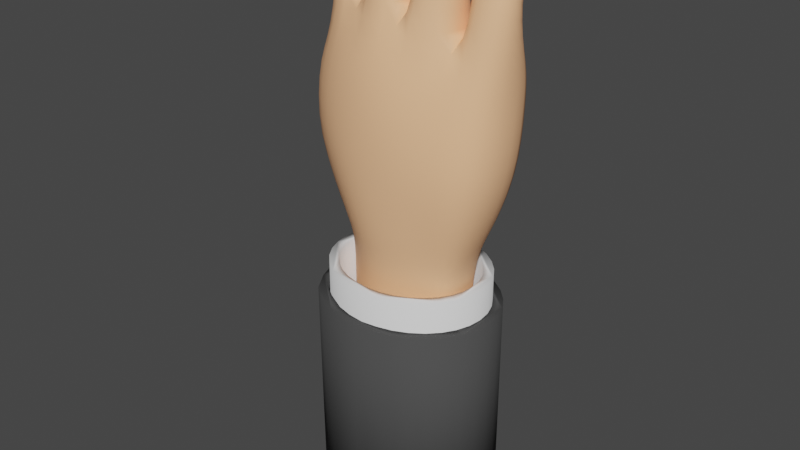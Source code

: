 # Source: hand_c_.blend  (saved by Blender 3.2.14; exported with 4.5.12 LTS)
import bpy
from mathutils import Matrix  # noqa: F401  (used for matrix-valued properties, if any)

bpy.ops.wm.read_factory_settings(use_empty=True)
scene = bpy.context.scene
scene.name = 'Scene'

# ---- collections
col_collection = bpy.data.collections.new('Collection'); scene.collection.children.link(col_collection)

# ---- materials (node trees are filled in below, after node groups)
mat_x = bpy.data.materials.new('매테리얼')
mat_x.use_transparent_shadow = False
mat_001 = bpy.data.materials.new('매테리얼.001')
mat_001.use_transparent_shadow = False

# ---- material node trees
mat_x.use_nodes = True; mat_x.node_tree.nodes.clear()
_N = mat_x.node_tree.nodes; _L = mat_x.node_tree.links
n0 = _N.new('ShaderNodeBsdfPrincipled'); n0.name = 'Principled BSDF'; n0.location = (10, 300)
n0.distribution = 'GGX'
n0.subsurface_method = 'RANDOM_WALK_SKIN'
n0.inputs[0].default_value = (1.0, 0.5316, 0.2878, 1.0)
n0.inputs[3].default_value = 1.45
n0.inputs[13].default_value = 0.1142
n0.inputs[27].default_value = (0.0, 0.0, 0.0, 1.0)
n0.inputs[28].default_value = 1.0
n1 = _N.new('ShaderNodeOutputMaterial'); n1.name = 'Material Output'; n1.location = (300, 300)
_L.new(n0.outputs[0], n1.inputs[0])
n1.is_active_output = True
mat_001.use_nodes = True; mat_001.node_tree.nodes.clear()
_N = mat_001.node_tree.nodes; _L = mat_001.node_tree.links
n0 = _N.new('ShaderNodeBsdfPrincipled'); n0.name = 'Principled BSDF'; n0.location = (10, 300)
n0.distribution = 'GGX'
n0.subsurface_method = 'RANDOM_WALK_SKIN'
n0.inputs[0].default_value = (0.06681, 0.06681, 0.06681, 1.0)
n0.inputs[2].default_value = 0.8543
n0.inputs[3].default_value = 1.45
n0.inputs[13].default_value = 0.08268
n0.inputs[27].default_value = (0.0, 0.0, 0.0, 1.0)
n0.inputs[28].default_value = 1.0
n1 = _N.new('ShaderNodeOutputMaterial'); n1.name = 'Material Output'; n1.location = (300, 300)
_L.new(n0.outputs[0], n1.inputs[0])
n1.is_active_output = True

# ---- world
world_world = bpy.data.worlds.new('World'); scene.world = world_world
world_world.use_nodes = True; world_world.node_tree.nodes.clear()
_N = world_world.node_tree.nodes; _L = world_world.node_tree.links
n0 = _N.new('ShaderNodeOutputWorld'); n0.name = 'World Output'; n0.location = (300, 300)
n1 = _N.new('ShaderNodeBackground'); n1.name = 'Background'; n1.location = (10, 300)
n1.inputs[0].default_value = (0.05088, 0.05088, 0.05088, 1.0)
_L.new(n1.outputs[0], n0.inputs[0])
n0.is_active_output = True
world_world.color = (0.05088, 0.05088, 0.05088)
world_world.use_sun_shadow = False
world_world.sun_shadow_jitter_overblur = 0.0

# ---- meshes
me_x = bpy.data.meshes.new('큐브')
me_x.from_pydata([(-0.9624, -0.3405, 0.5101), (-0.7302, 0.3872, 0.2741), (1.205, -0.4357, 0.2134), (1.131, 0.363, 0.2051), (-0.3683, 0.2754, 0.4798), (0.1605, 0.1518, 0.3876), (0.6438, 0.223, 0.2298), (0.7136, -0.5262, 0.2778), (0.1855, -0.6877, 0.4891), (-0.3368, -0.6185, 0.5244), (-1.084, -0.3851, 0.08228), (-0.6396, 0.3872, -0.01716), (1.14, 0.3687, -0.1085), (1.19, -0.4985, -0.1079), (0.6973, -0.6575, -0.09261), (0.1699, -0.8559, 0.03132), (-0.4169, -0.7575, 0.06475), (-0.3658, 0.3342, -0.1204), (0.1613, 0.007036, -0.1977), (0.6493, 0.2416, -0.157), (-0.4127, 0.3997, 2.167), (-0.7777, 0.4508, 2.214), (-0.7777, 0.3101, 2.398), (-0.4127, 0.2922, 2.375), (1.034, 0.4085, 1.689), (0.7559, 0.2716, 1.606), (0.7667, 0.1553, 1.856), (1.051, 0.2269, 1.902), (0.5701, 0.4357, 2.123), (0.283, 0.3632, 2.061), (0.283, 0.2324, 2.309), (0.5701, 0.257, 2.34), (0.08502, 0.5418, 2.38), (-0.2493, 0.5418, 2.38), (-0.2493, 0.3708, 2.579), (0.08502, 0.3708, 2.579), (-1.368, 0.622, -0.1061), (-0.851, 0.9049, -0.3338), (-0.6452, 0.6894, 0.8654), (-0.8058, 1.055, 0.7622), (-0.9847, 1.008, 0.9682), (-0.8196, 0.6965, 1.041), (0.7127, 0.1906, 1.221), (1.121, 0.2478, 1.18), (0.746, -0.03905, 1.491), (1.137, -0.0106, 1.454), (0.2308, 0.2668, 1.669), (0.637, 0.3055, 1.637), (0.2201, -0.06949, 1.903), (0.6361, -0.06395, 1.959), (-0.3141, 0.3863, 1.833), (0.1485, 0.3899, 1.833), (-0.3294, -0.1053, 2.018), (0.1635, -0.09469, 2.041), (-0.78, 0.4442, 1.687), (-0.3793, 0.2941, 1.727), (-0.8356, -0.08934, 1.885), (-0.3585, -0.08367, 1.91), (-0.9686, 0.8872, 0.3463), (-0.6851, 0.3737, 0.4671), (-1.334, 0.7056, 0.4544), (-1.226, 0.2828, 0.581), (1.171, -0.0116, 0.8096), (0.6728, -0.02692, 0.8548), (0.7008, -0.318, 1.106), (1.199, -0.3105, 1.028), (0.1461, 0.007125, 1.361), (-0.293, -3.657e-05, 1.359), (-0.2974, -0.373, 1.48), (0.1531, -0.3934, 1.494), (-0.3246, 0.08967, 1.181), (-0.8524, 0.07896, 1.124), (-0.8398, -0.3732, 1.296), (-0.3528, -0.3764, 1.322), (0.6259, -0.07005, 1.081), (0.2207, -0.04804, 1.125), (0.166, -0.4509, 1.3), (0.673, -0.4327, 1.251), (-0.3387, 0.5413, -0.7231), (1.182, 0.2632, -0.8157), (1.197, -0.6409, -0.8119), (0.6413, -0.7973, -0.7871), (0.1805, -0.8611, -0.7353), (-0.4255, -0.8475, -0.6799), (-0.2085, 0.3131, -0.789), (0.1286, 0.2228, -0.7301), (0.5681, 0.2852, -0.7887), (-1.049, -0.5038, -0.6799), (-1.29, 0.3024, -0.723), (-0.8034, 0.7149, -0.8937), (-0.9001, 0.8812, 0.02944), (-0.7057, 0.3727, 0.1333), (-0.07903, 0.3777, -1.437), (0.04506, 0.3766, -1.438), (0.9047, 0.08715, -1.464), (0.9257, -0.4909, -1.555), (0.6404, -0.6495, -1.554), (0.62, 0.2267, -1.452), (0.3193, 0.3504, -1.441), (-0.7498, -0.2086, -1.552), (-0.2167, -0.8165, -1.555), (0.3367, -0.7794, -1.555), (-0.7892, -0.1983, -1.591), (-0.2679, 0.362, -1.437), (-1.347, 0.6716, 0.2462), (-1.211, -0.04171, 0.1548), (0.5196, -0.5689, -3.378), (0.7635, -0.4747, -3.378), (0.2675, -0.6496, -3.378), (-0.1711, -0.6923, -3.378), (0.07348, 0.1338, -3.378), (0.2518, 0.129, -3.379), (-0.1812, 0.09823, -3.378), (-0.01798, 0.1371, -3.378), (0.5304, 0.05421, -3.378), (0.7636, -0.03659, -3.378), (-0.6089, -0.3787, -3.378), (-0.628, -0.1683, -3.378), (0.277, 0.1451, -1.736), (-0.6314, -0.1572, -1.872), (0.5444, -0.6066, -1.837), (0.7883, -0.5077, -1.837), (0.2924, -0.6872, -1.837), (-0.1518, -0.7086, -1.836), (-0.6008, -0.3119, -1.827), (0.05464, 0.1566, -1.737), (-0.1858, 0.1577, -1.74), (-0.03199, 0.1583, -1.736), (0.5317, 0.06623, -1.75), (0.7672, -0.0213, -1.762)], [], [(10, 0, 1, 11), (19, 6, 3, 12), (12, 3, 2, 13), (16, 9, 0, 10), (13, 2, 7, 14), (14, 7, 8, 15), (15, 8, 9, 16), (11, 1, 4, 17), (17, 4, 5, 18), (18, 5, 6, 19), (85, 18, 19, 86), (84, 17, 18, 85), (78, 11, 17, 84), (82, 15, 16, 83), (81, 14, 15, 82), (80, 13, 14, 81), (83, 16, 10, 87), (79, 12, 13, 80), (86, 19, 12, 79), (78, 89, 37, 11), (88, 36, 37, 89), (20, 21, 22, 23), (54, 21, 20, 55), (56, 22, 21, 54), (57, 23, 22, 56), (55, 20, 23, 57), (24, 25, 26, 27), (42, 25, 24, 43), (44, 26, 25, 42), (45, 27, 26, 44), (43, 24, 27, 45), (28, 29, 30, 31), (46, 29, 28, 47), (48, 30, 29, 46), (49, 31, 30, 48), (47, 28, 31, 49), (32, 33, 34, 35), (50, 33, 32, 51), (52, 34, 33, 50), (53, 35, 34, 52), (51, 32, 35, 53), (38, 39, 40, 41), (58, 39, 38, 59), (60, 40, 39, 58), (61, 41, 40, 60), (59, 38, 41, 61), (62, 43, 45, 65), (65, 45, 44, 64), (64, 44, 42, 63), (63, 42, 43, 62), (74, 47, 49, 77), (77, 49, 48, 76), (76, 48, 46, 75), (75, 46, 47, 74), (66, 51, 53, 69), (69, 53, 52, 68), (68, 52, 50, 67), (67, 50, 51, 66), (70, 55, 57, 73), (73, 57, 56, 72), (72, 56, 54, 71), (71, 54, 55, 70), (91, 59, 61, 105), (105, 61, 60, 104), (104, 60, 58, 90), (90, 58, 59, 91), (6, 63, 62, 3), (7, 64, 63, 6), (2, 65, 64, 7), (3, 62, 65, 2), (4, 67, 66, 5), (9, 68, 67, 4), (8, 69, 68, 9), (5, 66, 69, 8), (1, 71, 70, 4), (0, 72, 71, 1), (9, 73, 72, 0), (4, 70, 73, 9), (5, 75, 74, 6), (8, 76, 75, 5), (7, 77, 76, 8), (6, 74, 77, 7), (10, 36, 88, 87), (87, 88, 102, 99), (102, 88, 89, 103), (92, 103, 89, 78), (97, 86, 79, 94), (94, 79, 80, 95), (100, 83, 87, 99), (95, 80, 81, 96), (96, 81, 82, 101), (101, 82, 83, 100), (92, 78, 84, 93), (93, 84, 85, 98), (98, 85, 86, 97), (124, 119, 117, 116), (121, 120, 106, 107), (119, 126, 112, 117), (120, 122, 108, 106), (129, 121, 107, 115), (122, 123, 109, 108), (123, 124, 116, 109), (127, 125, 110, 113), (125, 118, 111, 110), (118, 128, 114, 111), (126, 127, 113, 112), (128, 129, 115, 114), (97, 94, 129, 128), (103, 92, 127, 126), (98, 97, 128, 118), (93, 98, 118, 125), (92, 93, 125, 127), (100, 99, 124, 123), (101, 100, 123, 122), (94, 95, 121, 129), (96, 101, 122, 120), (102, 103, 126, 119), (95, 96, 120, 121), (99, 102, 119, 124), (37, 90, 91, 11), (36, 104, 90, 37), (10, 105, 104, 36), (11, 91, 105, 10)])
me_x.polygons.foreach_set('use_smooth', [True] * 123)
_uv = me_x.uv_layers.new(name='UV 맵')
_uv.uv.foreach_set('vector', [0.5567, 0.0, 0.625, 0.0, 0.625, 0.25, 0.5567, 0.25, 0.5567, 0.4375, 0.625, 0.4375, 0.625, 0.5, 0.5567, 0.5, 0.5567, 0.5, 0.625, 0.5, 0.625, 0.75, 0.5567, 0.75, 0.5567, 0.9375, 0.625, 0.9375, 0.625, 1.0, 0.5567, 1.0, 0.5567, 0.75, 0.625, 0.75, 0.625, 0.8125, 0.5567, 0.8125, 0.5567, 0.8125, 0.625, 0.8125, 0.625, 0.875, 0.5567, 0.875, 0.5567, 0.875, 0.625, 0.875, 0.625, 0.9375, 0.5567, 0.9375, 0.5567, 0.25, 0.625, 0.25, 0.625, 0.3125, 0.5567, 0.3125, 0.5567, 0.3125, 0.625, 0.3125, 0.625, 0.375, 0.5567, 0.375, 0.5567, 0.375, 0.625, 0.375, 0.625, 0.4375, 0.5567, 0.4375, 0.4665, 0.375, 0.5567, 0.375, 0.5567, 0.4375, 0.4665, 0.4375, 0.4665, 0.3125, 0.5567, 0.3125, 0.5567, 0.375, 0.4665, 0.375, 0.4665, 0.25, 0.5567, 0.25, 0.5567, 0.3125, 0.4665, 0.3125, 0.4665, 0.875, 0.5567, 0.875, 0.5567, 0.9375, 0.4665, 0.9375, 0.4665, 0.8125, 0.5567, 0.8125, 0.5567, 0.875, 0.4665, 0.875, 0.4665, 0.75, 0.5567, 0.75, 0.5567, 0.8125, 0.4665, 0.8125, 0.4665, 0.9375, 0.5567, 0.9375, 0.5567, 1.0, 0.4665, 1.0, 0.4665, 0.5, 0.5567, 0.5, 0.5567, 0.75, 0.4665, 0.75, 0.4665, 0.4375, 0.5567, 0.4375, 0.5567, 0.5, 0.4665, 0.5, 0.4665, 0.25, 0.4665, 0.25, 0.5567, 0.25, 0.5567, 0.25, 0.4665, 0.0, 0.5567, 0.0, 0.5567, 0.25, 0.4665, 0.25, 0.8125, 0.5, 0.875, 0.5, 0.875, 0.75, 0.8125, 0.75, 0.875, 0.5, 0.875, 0.5, 0.8125, 0.5, 0.8125, 0.5, 0.875, 0.75, 0.875, 0.75, 0.875, 0.5, 0.875, 0.5, 0.8125, 0.75, 0.8125, 0.75, 0.875, 0.75, 0.875, 0.75, 0.8125, 0.5, 0.8125, 0.5, 0.8125, 0.75, 0.8125, 0.75, 0.625, 0.5, 0.6875, 0.5, 0.6875, 0.75, 0.625, 0.75, 0.6875, 0.5, 0.6875, 0.5, 0.625, 0.5, 0.625, 0.5, 0.6875, 0.75, 0.6875, 0.75, 0.6875, 0.5, 0.6875, 0.5, 0.625, 0.75, 0.625, 0.75, 0.6875, 0.75, 0.6875, 0.75, 0.625, 0.5, 0.625, 0.5, 0.625, 0.75, 0.625, 0.75, 0.6875, 0.5, 0.75, 0.5, 0.75, 0.75, 0.6875, 0.75, 0.75, 0.5, 0.75, 0.5, 0.6875, 0.5, 0.6875, 0.5, 0.75, 0.75, 0.75, 0.75, 0.75, 0.5, 0.75, 0.5, 0.6875, 0.75, 0.6875, 0.75, 0.75, 0.75, 0.75, 0.75, 0.6875, 0.5, 0.6875, 0.5, 0.6875, 0.75, 0.6875, 0.75, 0.75, 0.5, 0.8125, 0.5, 0.8125, 0.75, 0.75, 0.75, 0.8125, 0.5, 0.8125, 0.5, 0.75, 0.5, 0.75, 0.5, 0.8125, 0.75, 0.8125, 0.75, 0.8125, 0.5, 0.8125, 0.5, 0.75, 0.75, 0.75, 0.75, 0.8125, 0.75, 0.8125, 0.75, 0.75, 0.5, 0.75, 0.5, 0.75, 0.75, 0.75, 0.75, 0.5567, 0.25, 0.5567, 0.25, 0.5567, 0.0, 0.5567, 0.0, 0.5567, 0.25, 0.5567, 0.25, 0.5567, 0.25, 0.5567, 0.25, 0.5567, 0.0, 0.5567, 0.0, 0.5567, 0.25, 0.5567, 0.25, 0.5567, 0.0, 0.5567, 0.0, 0.5567, 0.0, 0.5567, 0.0, 0.5567, 0.25, 0.5567, 0.25, 0.5567, 0.0, 0.5567, 0.0, 0.625, 0.5, 0.625, 0.5, 0.625, 0.75, 0.625, 0.75, 0.625, 0.75, 0.625, 0.75, 0.6875, 0.75, 0.6875, 0.75, 0.6875, 0.75, 0.6875, 0.75, 0.6875, 0.5, 0.6875, 0.5, 0.6875, 0.5, 0.6875, 0.5, 0.625, 0.5, 0.625, 0.5, 0.6875, 0.5, 0.6875, 0.5, 0.6875, 0.75, 0.6875, 0.75, 0.6875, 0.75, 0.6875, 0.75, 0.75, 0.75, 0.75, 0.75, 0.75, 0.75, 0.75, 0.75, 0.75, 0.5, 0.75, 0.5, 0.75, 0.5, 0.75, 0.5, 0.6875, 0.5, 0.6875, 0.5, 0.75, 0.5, 0.75, 0.5, 0.75, 0.75, 0.75, 0.75, 0.75, 0.75, 0.75, 0.75, 0.8125, 0.75, 0.8125, 0.75, 0.8125, 0.75, 0.8125, 0.75, 0.8125, 0.5, 0.8125, 0.5, 0.8125, 0.5, 0.8125, 0.5, 0.75, 0.5, 0.75, 0.5, 0.8125, 0.5, 0.8125, 0.5, 0.8125, 0.75, 0.8125, 0.75, 0.8125, 0.75, 0.8125, 0.75, 0.875, 0.75, 0.875, 0.75, 0.875, 0.75, 0.875, 0.75, 0.875, 0.5, 0.875, 0.5, 0.875, 0.5, 0.875, 0.5, 0.8125, 0.5, 0.8125, 0.5, 0.5567, 0.25, 0.5567, 0.25, 0.5567, 0.0, 0.5567, 0.0, 0.5567, 0.0, 0.5567, 0.0, 0.5567, 0.0, 0.5567, 0.0, 0.5567, 0.0, 0.5567, 0.0, 0.5567, 0.25, 0.5567, 0.25, 0.5567, 0.25, 0.5567, 0.25, 0.5567, 0.25, 0.5567, 0.25, 0.6875, 0.5, 0.6875, 0.5, 0.625, 0.5, 0.625, 0.5, 0.6875, 0.75, 0.6875, 0.75, 0.6875, 0.5, 0.6875, 0.5, 0.625, 0.75, 0.625, 0.75, 0.6875, 0.75, 0.6875, 0.75, 0.625, 0.5, 0.625, 0.5, 0.625, 0.75, 0.625, 0.75, 0.8125, 0.5, 0.8125, 0.5, 0.75, 0.5, 0.75, 0.5, 0.8125, 0.75, 0.8125, 0.75, 0.8125, 0.5, 0.8125, 0.5, 0.75, 0.75, 0.75, 0.75, 0.8125, 0.75, 0.8125, 0.75, 0.75, 0.5, 0.75, 0.5, 0.75, 0.75, 0.75, 0.75, 0.875, 0.5, 0.875, 0.5, 0.8125, 0.5, 0.8125, 0.5, 0.875, 0.75, 0.875, 0.75, 0.875, 0.5, 0.875, 0.5, 0.8125, 0.75, 0.8125, 0.75, 0.875, 0.75, 0.875, 0.75, 0.8125, 0.5, 0.8125, 0.5, 0.8125, 0.75, 0.8125, 0.75, 0.75, 0.5, 0.75, 0.5, 0.6875, 0.5, 0.6875, 0.5, 0.75, 0.75, 0.75, 0.75, 0.75, 0.5, 0.75, 0.5, 0.6875, 0.75, 0.6875, 0.75, 0.75, 0.75, 0.75, 0.75, 0.6875, 0.5, 0.6875, 0.5, 0.6875, 0.75, 0.6875, 0.75, 0.5567, 0.0, 0.5567, 0.0, 0.4665, 0.0, 0.4665, 0.0, 0.4665, 0.0, 0.4665, 0.0, 0.375, 0.0, 0.375, 0.0, 0.375, 0.0, 0.4665, 0.0, 0.4665, 0.25, 0.375, 0.25, 0.375, 0.25, 0.375, 0.25, 0.4665, 0.25, 0.4665, 0.25, 0.375, 0.4375, 0.4665, 0.4375, 0.4665, 0.5, 0.375, 0.5, 0.375, 0.5, 0.4665, 0.5, 0.4665, 0.75, 0.375, 0.75, 0.375, 0.9375, 0.4665, 0.9375, 0.4665, 1.0, 0.375, 1.0, 0.375, 0.75, 0.4665, 0.75, 0.4665, 0.8125, 0.375, 0.8125, 0.375, 0.8125, 0.4665, 0.8125, 0.4665, 0.875, 0.375, 0.875, 0.375, 0.875, 0.4665, 0.875, 0.4665, 0.9375, 0.375, 0.9375, 0.375, 0.25, 0.4665, 0.25, 0.4665, 0.3125, 0.375, 0.3125, 0.375, 0.3125, 0.4665, 0.3125, 0.4665, 0.375, 0.375, 0.375, 0.375, 0.375, 0.4665, 0.375, 0.4665, 0.4375, 0.375, 0.4375, 0.375, 0.0, 0.375, 0.0, 0.375, 0.0, 0.375, 0.0, 0.375, 0.75, 0.375, 0.8125, 0.375, 0.8125, 0.375, 0.75, 0.375, 0.0, 0.375, 0.25, 0.375, 0.25, 0.375, 0.0, 0.375, 0.8125, 0.375, 0.875, 0.375, 0.875, 0.375, 0.8125, 0.375, 0.5, 0.375, 0.75, 0.375, 0.75, 0.375, 0.5, 0.375, 0.875, 0.375, 0.9375, 0.375, 0.9375, 0.375, 0.875, 0.375, 0.9375, 0.375, 1.0, 0.375, 1.0, 0.375, 0.9375, 0.375, 0.25, 0.375, 0.3125, 0.375, 0.3125, 0.375, 0.25, 0.375, 0.3125, 0.375, 0.375, 0.375, 0.375, 0.375, 0.3125, 0.375, 0.375, 0.375, 0.4375, 0.375, 0.4375, 0.375, 0.375, 0.375, 0.25, 0.375, 0.25, 0.375, 0.25, 0.375, 0.25, 0.375, 0.4375, 0.375, 0.5, 0.375, 0.5, 0.375, 0.4375, 0.375, 0.4375, 0.375, 0.5, 0.375, 0.5, 0.375, 0.4375, 0.375, 0.25, 0.375, 0.25, 0.375, 0.25, 0.375, 0.25, 0.375, 0.375, 0.375, 0.4375, 0.375, 0.4375, 0.375, 0.375, 0.375, 0.3125, 0.375, 0.375, 0.375, 0.375, 0.375, 0.3125, 0.375, 0.25, 0.375, 0.3125, 0.375, 0.3125, 0.375, 0.25, 0.375, 0.9375, 0.375, 1.0, 0.375, 1.0, 0.375, 0.9375, 0.375, 0.875, 0.375, 0.9375, 0.375, 0.9375, 0.375, 0.875, 0.375, 0.5, 0.375, 0.75, 0.375, 0.75, 0.375, 0.5, 0.375, 0.8125, 0.375, 0.875, 0.375, 0.875, 0.375, 0.8125, 0.375, 0.0, 0.375, 0.25, 0.375, 0.25, 0.375, 0.0, 0.375, 0.75, 0.375, 0.8125, 0.375, 0.8125, 0.375, 0.75, 0.375, 0.0, 0.375, 0.0, 0.375, 0.0, 0.375, 0.0, 0.5567, 0.25, 0.5567, 0.25, 0.5567, 0.25, 0.5567, 0.25, 0.5567, 0.0, 0.5567, 0.0, 0.5567, 0.25, 0.5567, 0.25, 0.5567, 0.0, 0.5567, 0.0, 0.5567, 0.0, 0.5567, 0.0, 0.5567, 0.25, 0.5567, 0.25, 0.5567, 0.0, 0.5567, 0.0])
me_x.materials.append(mat_x)
me_x.update()
me_x_1 = bpy.data.meshes.new('실린더')
me_x_1.from_pydata([(0.0, 1.0, -1.0), (0.0, 1.0, 1.0), (0.1951, 0.9808, -1.0), (0.1951, 0.9808, 1.0), (0.3827, 0.9239, -1.0), (0.3827, 0.9239, 1.0), (0.5556, 0.8315, -1.0), (0.5556, 0.8315, 1.0), (0.7071, 0.7071, -1.0), (0.7071, 0.7071, 1.0), (0.8315, 0.5556, -1.0), (0.8315, 0.5556, 1.0), (0.9239, 0.3827, -1.0), (0.9239, 0.3827, 1.0), (0.9808, 0.1951, -1.0), (0.9808, 0.1951, 1.0), (1.0, -4.371e-08, -1.0), (1.0, -4.371e-08, 1.0), (0.9808, -0.1951, -1.0), (0.9808, -0.1951, 1.0), (0.9239, -0.3827, -1.0), (0.9239, -0.3827, 1.0), (0.8315, -0.5556, -1.0), (0.8315, -0.5556, 1.0), (0.7071, -0.7071, -1.0), (0.7071, -0.7071, 1.0), (0.5556, -0.8315, -1.0), (0.5556, -0.8315, 1.0), (0.3827, -0.9239, -1.0), (0.3827, -0.9239, 1.0), (0.1951, -0.9808, -1.0), (0.1951, -0.9808, 1.0), (-8.742e-08, -1.0, -1.0), (-8.742e-08, -1.0, 1.0), (-0.1951, -0.9808, -1.0), (-0.1951, -0.9808, 1.0), (-0.3827, -0.9239, -1.0), (-0.3827, -0.9239, 1.0), (-0.5556, -0.8315, -1.0), (-0.5556, -0.8315, 1.0), (-0.7071, -0.7071, -1.0), (-0.7071, -0.7071, 1.0), (-0.8315, -0.5556, -1.0), (-0.8315, -0.5556, 1.0), (-0.9239, -0.3827, -1.0), (-0.9239, -0.3827, 1.0), (-0.9808, -0.1951, -1.0), (-0.9808, -0.1951, 1.0), (-1.0, 1.192e-08, -1.0), (-1.0, 1.192e-08, 1.0), (-0.9808, 0.1951, -1.0), (-0.9808, 0.1951, 1.0), (-0.9239, 0.3827, -1.0), (-0.9239, 0.3827, 1.0), (-0.8315, 0.5556, -1.0), (-0.8315, 0.5556, 1.0), (-0.7071, 0.7071, -1.0), (-0.7071, 0.7071, 1.0), (-0.5556, 0.8315, -1.0), (-0.5556, 0.8315, 1.0), (-0.3827, 0.9239, -1.0), (-0.3827, 0.9239, 1.0), (-0.1951, 0.9808, -1.0), (-0.1951, 0.9808, 1.0), (-0.7307, 0.4882, 1.0), (-0.4882, 0.7307, 1.0), (-0.6214, 0.6214, 1.0), (-0.1714, 0.8619, 1.0), (-0.3363, 0.8119, 1.0), (0.1714, 0.8619, 1.0), (0.0, 0.8788, 1.0), (-0.8788, 1.048e-08, 1.0), (-0.8619, 0.1714, 1.0), (-0.8619, -0.1714, 1.0), (-0.7307, -0.4882, 1.0), (-0.4882, -0.7307, 1.0), (-0.6214, -0.6214, 1.0), (-0.8119, -0.3363, 1.0), (-0.1714, -0.8619, 1.0), (0.1714, -0.8619, 1.0), (-7.682e-08, -0.8788, 1.0), (0.6214, -0.6214, 1.0), (0.4882, -0.7307, 1.0), (0.7307, -0.4882, 1.0), (0.3363, -0.8119, 1.0), (0.4882, 0.7307, 1.0), (0.7307, 0.4882, 1.0), (0.6214, 0.6214, 1.0), (0.8788, -3.841e-08, 1.0), (0.8619, -0.1714, 1.0), (0.8619, 0.1714, 1.0), (0.8119, 0.3363, 1.0), (-0.8119, 0.3363, 1.0), (-0.3363, -0.8119, 1.0), (0.8119, -0.3363, 1.0), (0.3363, 0.8119, 1.0), (0.0, 0.8788, -1.0), (0.3363, 0.8119, -1.0), (0.1714, 0.8619, -1.0), (0.6214, 0.6214, -1.0), (0.7307, 0.4882, -1.0), (0.8119, 0.3363, -1.0), (0.4882, 0.7307, -1.0), (0.3363, -0.8119, -1.0), (0.6214, -0.6214, -1.0), (0.4882, -0.7307, -1.0), (0.8119, -0.3363, -1.0), (0.7307, -0.4882, -1.0), (0.8788, -3.841e-08, -1.0), (0.8619, -0.1714, -1.0), (-0.8119, -0.3363, -1.0), (-0.6214, -0.6214, -1.0), (-0.7307, -0.4882, -1.0), (-0.3363, -0.8119, -1.0), (-0.4882, -0.7307, -1.0), (-7.682e-08, -0.8788, -1.0), (-0.1714, -0.8619, -1.0), (-0.8788, 1.048e-08, -1.0), (-0.8119, 0.3363, -1.0), (-0.8619, 0.1714, -1.0), (-0.6214, 0.6214, -1.0), (-0.3363, 0.8119, -1.0), (-0.4882, 0.7307, -1.0), (-0.7307, 0.4882, -1.0), (0.8619, 0.1714, -1.0), (0.1714, -0.8619, -1.0), (-0.8619, -0.1714, -1.0), (-0.1714, 0.8619, -1.0)], [], [(0, 1, 3, 2), (2, 3, 5, 4), (4, 5, 7, 6), (6, 7, 9, 8), (8, 9, 11, 10), (10, 11, 13, 12), (12, 13, 15, 14), (14, 15, 17, 16), (16, 17, 19, 18), (18, 19, 21, 20), (20, 21, 23, 22), (22, 23, 25, 24), (24, 25, 27, 26), (26, 27, 29, 28), (28, 29, 31, 30), (30, 31, 33, 32), (32, 33, 35, 34), (34, 35, 37, 36), (36, 37, 39, 38), (38, 39, 41, 40), (40, 41, 43, 42), (42, 43, 45, 44), (44, 45, 47, 46), (46, 47, 49, 48), (48, 49, 51, 50), (50, 51, 53, 52), (52, 53, 55, 54), (54, 55, 57, 56), (56, 57, 59, 58), (58, 59, 61, 60), (53, 51, 49, 47, 45, 43, 41, 39, 37, 35, 33, 31, 29, 27, 25, 23, 21, 94, 83, 81, 82, 84, 79, 80, 78, 93, 75, 76, 74, 77, 73, 71, 72, 92), (94, 21, 19, 17, 15, 13, 11, 9, 7, 5, 3, 1, 63, 61, 59, 57, 55, 53, 92, 64, 66, 65, 68, 67, 70, 69, 95, 85, 87, 86, 91, 90, 88, 89), (60, 61, 63, 62), (62, 63, 1, 0), (22, 24, 26, 28, 30, 32, 34, 36, 38, 40, 42, 44, 46, 48, 50, 52, 54, 123, 118, 119, 117, 126, 110, 112, 111, 114, 113, 116, 115, 125, 103, 105, 104, 107), (123, 54, 56, 58, 60, 62, 0, 2, 4, 6, 8, 10, 12, 14, 16, 18, 20, 22, 107, 106, 109, 108, 124, 101, 100, 99, 102, 97, 98, 96, 127, 121, 122, 120), (98, 69, 70, 96), (97, 95, 69, 98), (102, 85, 95, 97), (99, 87, 85, 102), (86, 87, 99, 100), (91, 86, 100, 101), (90, 91, 101, 124), (88, 90, 124, 108), (89, 88, 108, 109), (94, 89, 109, 106), (83, 94, 106, 107), (81, 83, 107, 104), (82, 81, 104, 105), (84, 82, 105, 103), (79, 84, 103, 125), (80, 79, 125, 115), (78, 80, 115, 116), (93, 78, 116, 113), (75, 93, 113, 114), (76, 75, 114, 111), (112, 74, 76, 111), (110, 77, 74, 112), (126, 73, 77, 110), (117, 71, 73, 126), (119, 72, 71, 117), (118, 92, 72, 119), (123, 64, 92, 118), (120, 66, 64, 123), (122, 65, 66, 120), (121, 68, 65, 122), (127, 67, 68, 121), (96, 70, 67, 127)])
me_x_1.polygons.foreach_set('use_smooth', [True] * 68)
_uv = me_x_1.uv_layers.new(name='UV 맵')
_uv.uv.foreach_set('vector', [1.0, 0.5, 1.0, 1.0, 0.9688, 1.0, 0.9688, 0.5, 0.9688, 0.5, 0.9688, 1.0, 0.9375, 1.0, 0.9375, 0.5, 0.9375, 0.5, 0.9375, 1.0, 0.9062, 1.0, 0.9062, 0.5, 0.9062, 0.5, 0.9062, 1.0, 0.875, 1.0, 0.875, 0.5, 0.875, 0.5, 0.875, 1.0, 0.8438, 1.0, 0.8438, 0.5, 0.8438, 0.5, 0.8438, 1.0, 0.8125, 1.0, 0.8125, 0.5, 0.8125, 0.5, 0.8125, 1.0, 0.7812, 1.0, 0.7812, 0.5, 0.7812, 0.5, 0.7812, 1.0, 0.75, 1.0, 0.75, 0.5, 0.75, 0.5, 0.75, 1.0, 0.7188, 1.0, 0.7188, 0.5, 0.7188, 0.5, 0.7188, 1.0, 0.6875, 1.0, 0.6875, 0.5, 0.6875, 0.5, 0.6875, 1.0, 0.6562, 1.0, 0.6562, 0.5, 0.6562, 0.5, 0.6562, 1.0, 0.625, 1.0, 0.625, 0.5, 0.625, 0.5, 0.625, 1.0, 0.5938, 1.0, 0.5938, 0.5, 0.5938, 0.5, 0.5938, 1.0, 0.5625, 1.0, 0.5625, 0.5, 0.5625, 0.5, 0.5625, 1.0, 0.5312, 1.0, 0.5312, 0.5, 0.5312, 0.5, 0.5312, 1.0, 0.5, 1.0, 0.5, 0.5, 0.5, 0.5, 0.5, 1.0, 0.4688, 1.0, 0.4688, 0.5, 0.4688, 0.5, 0.4688, 1.0, 0.4375, 1.0, 0.4375, 0.5, 0.4375, 0.5, 0.4375, 1.0, 0.4062, 1.0, 0.4062, 0.5, 0.4062, 0.5, 0.4062, 1.0, 0.375, 1.0, 0.375, 0.5, 0.375, 0.5, 0.375, 1.0, 0.3438, 1.0, 0.3438, 0.5, 0.3438, 0.5, 0.3438, 1.0, 0.3125, 1.0, 0.3125, 0.5, 0.3125, 0.5, 0.3125, 1.0, 0.2812, 1.0, 0.2812, 0.5, 0.2812, 0.5, 0.2812, 1.0, 0.25, 1.0, 0.25, 0.5, 0.25, 0.5, 0.25, 1.0, 0.2188, 1.0, 0.2188, 0.5, 0.2188, 0.5, 0.2188, 1.0, 0.1875, 1.0, 0.1875, 0.5, 0.1875, 0.5, 0.1875, 1.0, 0.1562, 1.0, 0.1562, 0.5, 0.1562, 0.5, 0.1562, 1.0, 0.125, 1.0, 0.125, 0.5, 0.125, 0.5, 0.125, 1.0, 0.09375, 1.0, 0.09375, 0.5, 0.09375, 0.5, 0.09375, 1.0, 0.0625, 1.0, 0.0625, 0.5, 0.02827, 0.3418, 0.01461, 0.2968, 0.01, 0.25, 0.01461, 0.2032, 0.02827, 0.1582, 0.05045, 0.1167, 0.08029, 0.08029, 0.1167, 0.05045, 0.1582, 0.02827, 0.2032, 0.01461, 0.25, 0.01, 0.2968, 0.01461, 0.3418, 0.02827, 0.3833, 0.05045, 0.4197, 0.08029, 0.4496, 0.1167, 0.4717, 0.1582, 0.4448, 0.1693, 0.4254, 0.1328, 0.3991, 0.1009, 0.3672, 0.07464, 0.3307, 0.05515, 0.2911, 0.04315, 0.25, 0.0391, 0.2089, 0.04315, 0.1693, 0.05515, 0.1328, 0.07464, 0.1009, 0.1009, 0.07464, 0.1328, 0.05515, 0.1693, 0.04315, 0.2089, 0.0391, 0.25, 0.04315, 0.2911, 0.05515, 0.3307, 0.4448, 0.1693, 0.4717, 0.1582, 0.4854, 0.2032, 0.49, 0.25, 0.4854, 0.2968, 0.4717, 0.3418, 0.4496, 0.3833, 0.4197, 0.4197, 0.3833, 0.4496, 0.3418, 0.4717, 0.2968, 0.4854, 0.25, 0.49, 0.2032, 0.4854, 0.1582, 0.4717, 0.1167, 0.4496, 0.08029, 0.4197, 0.05045, 0.3833, 0.02827, 0.3418, 0.05515, 0.3307, 0.07464, 0.3672, 0.1009, 0.3991, 0.1328, 0.4254, 0.1693, 0.4448, 0.2089, 0.4568, 0.25, 0.4609, 0.2911, 0.4568, 0.3307, 0.4448, 0.3672, 0.4254, 0.3991, 0.3991, 0.4254, 0.3672, 0.4448, 0.3307, 0.4568, 0.2911, 0.4609, 0.25, 0.4568, 0.2089, 0.0625, 0.5, 0.0625, 1.0, 0.03125, 1.0, 0.03125, 0.5, 0.03125, 0.5, 0.03125, 1.0, 0.0, 1.0, 0.0, 0.5, 0.9496, 0.1167, 0.9197, 0.08029, 0.8833, 0.05045, 0.8418, 0.02827, 0.7968, 0.01461, 0.75, 0.01, 0.7032, 0.01461, 0.6582, 0.02827, 0.6167, 0.05045, 0.5803, 0.08029, 0.5504, 0.1167, 0.5283, 0.1582, 0.5146, 0.2032, 0.51, 0.25, 0.5146, 0.2968, 0.5283, 0.3418, 0.5504, 0.3833, 0.5746, 0.3672, 0.5552, 0.3307, 0.5432, 0.2911, 0.5391, 0.25, 0.5432, 0.2089, 0.5552, 0.1693, 0.5746, 0.1328, 0.6009, 0.1009, 0.6328, 0.07464, 0.6693, 0.05515, 0.7089, 0.04315, 0.75, 0.0391, 0.7911, 0.04315, 0.8307, 0.05515, 0.8672, 0.07464, 0.8991, 0.1009, 0.9254, 0.1328, 0.5746, 0.3672, 0.5504, 0.3833, 0.5803, 0.4197, 0.6167, 0.4496, 0.6582, 0.4717, 0.7032, 0.4854, 0.75, 0.49, 0.7968, 0.4854, 0.8418, 0.4717, 0.8833, 0.4496, 0.9197, 0.4197, 0.9496, 0.3833, 0.9717, 0.3418, 0.9854, 0.2968, 0.99, 0.25, 0.9854, 0.2032, 0.9717, 0.1582, 0.9496, 0.1167, 0.9254, 0.1328, 0.9448, 0.1693, 0.9568, 0.2089, 0.9609, 0.25, 0.9568, 0.2911, 0.9448, 0.3307, 0.9254, 0.3672, 0.8991, 0.3991, 0.8672, 0.4254, 0.8307, 0.4448, 0.7911, 0.4568, 0.75, 0.4609, 0.7089, 0.4568, 0.6693, 0.4448, 0.6328, 0.4254, 0.6009, 0.3991, 0.9688, 0.5646, 0.9688, 0.9354, 1.0, 0.9354, 1.0, 0.5646, 0.9375, 0.5646, 0.9375, 0.9354, 0.9688, 0.9354, 0.9688, 0.5646, 0.9062, 0.5646, 0.9062, 0.9354, 0.9375, 0.9354, 0.9375, 0.5646, 0.875, 0.5646, 0.875, 0.9354, 0.9062, 0.9354, 0.9062, 0.5646, 0.8438, 0.9354, 0.875, 0.9354, 0.875, 0.5646, 0.8437, 0.5646, 0.8125, 0.9354, 0.8438, 0.9354, 0.8437, 0.5646, 0.8125, 0.5646, 0.7812, 0.9354, 0.8125, 0.9354, 0.8125, 0.5646, 0.7812, 0.5646, 0.75, 0.9354, 0.7812, 0.9354, 0.7812, 0.5646, 0.75, 0.5646, 0.7188, 0.9354, 0.75, 0.9354, 0.75, 0.5646, 0.7188, 0.5646, 0.6875, 0.9354, 0.7188, 0.9354, 0.7188, 0.5646, 0.6875, 0.5646, 0.6562, 0.9354, 0.6875, 0.9354, 0.6875, 0.5646, 0.6562, 0.5646, 0.625, 0.9354, 0.6562, 0.9354, 0.6562, 0.5646, 0.625, 0.5646, 0.5938, 0.9354, 0.625, 0.9354, 0.625, 0.5646, 0.5938, 0.5646, 0.5625, 0.9354, 0.5938, 0.9354, 0.5938, 0.5646, 0.5625, 0.5646, 0.5312, 0.9354, 0.5625, 0.9354, 0.5625, 0.5646, 0.5312, 0.5646, 0.5, 0.9354, 0.5312, 0.9354, 0.5312, 0.5646, 0.5, 0.5646, 0.4688, 0.9354, 0.5, 0.9354, 0.5, 0.5646, 0.4687, 0.5646, 0.4375, 0.9354, 0.4688, 0.9354, 0.4687, 0.5646, 0.4375, 0.5646, 0.4062, 0.9354, 0.4375, 0.9354, 0.4375, 0.5646, 0.4062, 0.5646, 0.375, 0.9354, 0.4062, 0.9354, 0.4062, 0.5646, 0.375, 0.5646, 0.3438, 0.5646, 0.3438, 0.9354, 0.375, 0.9354, 0.375, 0.5646, 0.3125, 0.5646, 0.3125, 0.9354, 0.3438, 0.9354, 0.3438, 0.5646, 0.2812, 0.5646, 0.2812, 0.9354, 0.3125, 0.9354, 0.3125, 0.5646, 0.25, 0.5646, 0.25, 0.9354, 0.2812, 0.9354, 0.2812, 0.5646, 0.2187, 0.5646, 0.2188, 0.9354, 0.25, 0.9354, 0.25, 0.5646, 0.1875, 0.5646, 0.1875, 0.9354, 0.2188, 0.9354, 0.2187, 0.5646, 0.1562, 0.5646, 0.1562, 0.9354, 0.1875, 0.9354, 0.1875, 0.5646, 0.125, 0.5646, 0.125, 0.9354, 0.1562, 0.9354, 0.1562, 0.5646, 0.09375, 0.5646, 0.09375, 0.9354, 0.125, 0.9354, 0.125, 0.5646, 0.0625, 0.5646, 0.0625, 0.9354, 0.09375, 0.9354, 0.09375, 0.5646, 0.03125, 0.5646, 0.03125, 0.9354, 0.0625, 0.9354, 0.0625, 0.5646, 0.0, 0.5646, 0.0, 0.9354, 0.03125, 0.9354, 0.03125, 0.5646])
me_x_1.materials.append(None)
me_x_1.update()
me_002 = bpy.data.meshes.new('실린더.002')
me_002.from_pydata([(2.98e-08, 1.0, -1.0), (2.98e-08, 0.8885, -0.4782), (2.98e-08, 1.0, 1.0), (0.1951, 0.9808, -1.0), (0.1733, 0.8714, -0.4782), (0.1951, 0.9808, 1.0), (0.3827, 0.9239, -1.0), (0.34, 0.8209, -0.4782), (0.3827, 0.9239, 1.0), (0.5556, 0.8315, -1.0), (0.4936, 0.7388, -0.4782), (0.5556, 0.8315, 1.0), (0.7071, 0.7071, -1.0), (0.6283, 0.6283, -0.4782), (0.7071, 0.7071, 1.0), (0.8315, 0.5556, -1.0), (0.7388, 0.4936, -0.4782), (0.8315, 0.5556, 1.0), (0.9239, 0.3827, -1.0), (0.8209, 0.34, -0.4782), (0.9239, 0.3827, 1.0), (0.9808, 0.1951, -1.0), (0.8714, 0.1733, -0.4782), (0.9808, 0.1951, 1.0), (0.8885, 8.037e-08, -0.4782), (1.0, 7.55e-08, -1.0), (1.0, 7.55e-08, 1.0), (0.9808, -0.1951, -1.0), (0.8714, -0.1733, -0.4782), (0.9808, -0.1951, 1.0), (0.9239, -0.3827, -1.0), (0.8209, -0.34, -0.4782), (0.9239, -0.3827, 1.0), (0.7388, -0.4936, -0.4782), (0.8315, -0.5556, -1.0), (0.8314, -0.5556, 1.0), (0.6283, -0.6283, -0.4782), (0.7071, -0.7071, -1.0), (0.7071, -0.7071, 1.0), (0.5556, -0.8315, -1.0), (0.4936, -0.7388, -0.4782), (0.5556, -0.8315, 1.0), (0.3699, -0.9175, -1.002), (0.34, -0.8209, -0.4782), (0.3827, -0.9239, 1.0), (0.141, -0.9537, -1.009), (0.1733, -0.8714, -0.4782), (0.1951, -0.9808, 1.0), (-4.787e-08, -0.8885, -0.4782), (-0.01429, -0.9929, -1.002), (0.001707, -1.003, 0.993), (-0.1733, -0.8714, -0.4782), (-0.1951, -0.9808, -1.0), (-0.1944, -0.9819, 0.9973), (-0.34, -0.8209, -0.4782), (-0.3827, -0.9239, -1.0), (-0.3867, -0.9222, 1.002), (-0.4936, -0.7388, -0.4782), (-0.5556, -0.8315, -1.0), (-0.6096, -0.8083, 1.033), (-0.6283, -0.6283, -0.4782), (-0.7071, -0.7071, -1.0), (-0.7495, -0.6889, 1.026), (-0.8315, -0.5556, -1.0), (-0.7388, -0.4936, -0.4782), (-0.8315, -0.5556, 1.0), (-0.8209, -0.34, -0.4782), (-0.9239, -0.3827, -1.0), (-0.9239, -0.3827, 1.0), (-0.9808, -0.1951, -1.0), (-0.8714, -0.1733, -0.4782), (-0.9808, -0.1951, 1.0), (-1.0, 1.311e-07, -1.0), (-0.8885, 1.298e-07, -0.4782), (-1.0, 1.311e-07, 1.0), (-0.9808, 0.1951, -1.0), (-0.8714, 0.1733, -0.4782), (-0.9808, 0.1951, 1.0), (-0.9239, 0.3827, -1.0), (-0.8209, 0.34, -0.4782), (-0.9239, 0.3827, 1.0), (-0.7388, 0.4936, -0.4782), (-0.8315, 0.5556, -1.0), (-0.8315, 0.5556, 1.0), (-0.6283, 0.6283, -0.4782), (-0.7071, 0.7071, -1.0), (-0.7071, 0.7071, 1.0), (-0.4936, 0.7388, -0.4782), (-0.5556, 0.8315, -1.0), (-0.5556, 0.8315, 1.0), (-0.34, 0.8209, -0.4782), (-0.3827, 0.9239, -1.0), (-0.3827, 0.9239, 1.0), (-0.1951, 0.9808, -1.0), (-0.1733, 0.8714, -0.4782), (-0.1951, 0.9808, 1.0), (2.98e-08, 0.8788, -1.0), (0.3363, 0.8119, -1.0), (0.1714, 0.8619, -1.0), (0.6214, 0.6214, -1.0), (0.7307, 0.4882, -1.0), (0.8119, 0.3363, -1.0), (0.4882, 0.7307, -1.0), (0.3288, -0.8081, -1.001), (0.6214, -0.6214, -1.0), (0.4882, -0.7307, -1.0), (0.8119, -0.3363, -1.0), (0.7307, -0.4882, -1.0), (0.8788, 8.08e-08, -1.0), (0.8619, -0.1714, -1.0), (-0.8119, -0.3363, -1.0), (-0.6214, -0.6214, -1.0), (-0.7307, -0.4882, -1.0), (-0.3363, -0.8119, -1.0), (-0.4882, -0.7307, -1.0), (-0.008439, -0.8745, -1.001), (-0.1714, -0.8619, -1.0), (-0.8788, 1.297e-07, -1.0), (-0.8119, 0.3363, -1.0), (-0.8619, 0.1714, -1.0), (-0.6214, 0.6214, -1.0), (-0.3363, 0.8119, -1.0), (-0.4882, 0.7307, -1.0), (-0.7307, 0.4882, -1.0), (0.8619, 0.1714, -1.0), (0.1371, -0.8447, -1.006), (-0.8619, -0.1714, -1.0), (-0.1714, 0.8619, -1.0), (-0.8209, 0.34, 1.0), (0.8209, -0.34, 1.0), (0.8209, -0.34, 1.0), (0.7388, -0.4936, 1.0), (-0.8714, 0.1733, 1.0), (0.6283, -0.6283, 1.0), (-0.8885, 1.298e-07, 1.0), (0.4936, -0.7388, 1.0), (0.34, -0.8209, 1.0), (-0.8714, -0.1733, 1.0), (-0.8209, -0.34, 1.0), (0.1733, -0.8714, 1.0), (-0.7388, -0.4936, 1.0), (-0.6606, -0.6144, 1.02), (-0.1731, -0.8719, 0.9989), (0.0009213, -0.8901, 0.9962), (-0.3431, -0.8196, 1.002), (-0.5346, -0.7212, 1.025), (-0.8209, 0.34, 1.0), (-0.7388, 0.4936, 1.0), (0.8714, -0.1733, 1.0), (-0.6283, 0.6283, 1.0), (-0.4936, 0.7388, 1.0), (0.8714, 0.1733, 1.0), (0.8885, 8.037e-08, 1.0), (-0.34, 0.8209, 1.0), (0.8209, 0.34, 1.0), (0.7388, 0.4936, 1.0), (-0.1733, 0.8714, 1.0), (2.98e-08, 0.8885, 1.0), (0.6283, 0.6283, 1.0), (0.4936, 0.7388, 1.0), (0.1733, 0.8714, 1.0), (0.34, 0.8209, 1.0), (0.1714, 0.8619, -0.4782), (2.98e-08, 0.8788, -0.4782), (0.3363, 0.8119, -0.4782), (0.4882, 0.7307, -0.4782), (0.6214, 0.6214, -0.4782), (0.7307, 0.4882, -0.4782), (0.8119, 0.3363, -0.4782), (0.8619, 0.1714, -0.4782), (0.8788, 8.08e-08, -0.4782), (0.8619, -0.1714, -0.4782), (0.8119, -0.3363, -0.4782), (0.7307, -0.4882, -0.4782), (0.7307, -0.4882, -0.4782), (0.6214, -0.6214, -0.4782), (0.4882, -0.7307, -0.4782), (0.3363, -0.8119, -0.4782), (0.1714, -0.8619, -0.4782), (-4.702e-08, -0.8788, -0.4782), (-0.1714, -0.8619, -0.4782), (-0.3363, -0.8119, -0.4782), (-0.4882, -0.7307, -0.4782), (-0.6214, -0.6214, -0.4782), (-0.7307, -0.4882, -0.4782), (-0.8119, -0.3363, -0.4782), (-0.8619, -0.1714, -0.4782), (-0.8788, 1.297e-07, -0.4782), (-0.8619, 0.1714, -0.4782), (-0.8119, 0.3363, -0.4782), (-0.7307, 0.4882, -0.4782), (-0.6214, 0.6214, -0.4782), (-0.7307, 0.4882, -0.4782), (-0.4882, 0.7307, -0.4782), (-0.3363, 0.8119, -0.4782), (-0.1714, 0.8619, -0.4782)], [], [(0, 2, 5, 3), (3, 5, 8, 6), (6, 8, 11, 9), (9, 11, 14, 12), (12, 14, 17, 15), (15, 17, 20, 18), (18, 20, 23, 21), (21, 23, 26, 25), (25, 26, 29, 27), (27, 29, 32, 30), (30, 32, 35, 34), (34, 35, 38, 37), (37, 38, 41, 39), (39, 41, 44, 42), (42, 44, 47, 45), (45, 47, 50, 49), (49, 50, 53, 52), (52, 53, 56, 55), (55, 56, 59, 58), (58, 59, 62, 61), (61, 62, 65, 63), (63, 65, 68, 67), (67, 68, 71, 69), (69, 71, 74, 72), (72, 74, 77, 75), (75, 77, 80, 78), (78, 80, 83, 82), (82, 83, 86, 85), (85, 86, 89, 88), (88, 89, 92, 91), (128, 80, 77, 74, 71, 68, 65, 62, 59, 56, 53, 50, 47, 44, 41, 38, 35, 32, 130, 129, 131, 133, 135, 136, 139, 143, 142, 144, 145, 141, 140, 138, 137, 134, 132), (130, 32, 29, 26, 23, 20, 17, 14, 11, 8, 5, 2, 95, 92, 89, 86, 83, 80, 128, 146, 147, 149, 150, 153, 156, 157, 160, 161, 159, 158, 155, 154, 151, 152, 148), (91, 92, 95, 93), (93, 95, 2, 0), (107, 34, 37, 39, 42, 45, 49, 52, 55, 58, 61, 63, 67, 69, 72, 75, 78, 82, 123, 118, 119, 117, 126, 110, 112, 111, 114, 113, 116, 115, 125, 103, 105, 104), (120, 123, 82, 85, 88, 91, 93, 0, 3, 6, 9, 12, 15, 18, 21, 25, 27, 30, 34, 107, 106, 109, 108, 124, 101, 100, 99, 102, 97, 98, 96, 127, 121, 122), (163, 96, 98, 162), (162, 98, 97, 164), (164, 97, 102, 165), (165, 102, 99, 166), (99, 100, 167, 166), (100, 101, 168, 167), (101, 124, 169, 168), (124, 108, 170, 169), (108, 109, 171, 170), (109, 106, 172, 171), (106, 107, 174, 173, 172), (107, 104, 175, 174), (104, 105, 176, 175), (105, 103, 177, 176), (103, 125, 178, 177), (125, 115, 179, 178), (115, 116, 180, 179), (116, 113, 181, 180), (113, 114, 182, 181), (114, 111, 183, 182), (183, 111, 112, 184), (184, 112, 110, 185), (185, 110, 126, 186), (186, 126, 117, 187), (187, 117, 119, 188), (188, 119, 118, 189), (189, 118, 123, 190), (190, 123, 120, 191, 192), (191, 120, 122, 193), (193, 122, 121, 194), (194, 121, 127, 195), (195, 127, 96, 163), (157, 1, 4, 160), (160, 4, 7, 161), (161, 7, 10, 159), (159, 10, 13, 158), (13, 16, 155, 158), (16, 19, 154, 155), (19, 22, 151, 154), (22, 24, 152, 151), (152, 24, 28, 148), (28, 31, 129, 130, 148), (31, 33, 131, 129), (33, 36, 133, 131), (36, 40, 135, 133), (40, 43, 136, 135), (43, 46, 139, 136), (46, 48, 143, 139), (48, 51, 142, 143), (142, 51, 54, 144), (54, 57, 145, 144), (57, 60, 141, 145), (141, 60, 64, 140), (140, 64, 66, 138), (138, 66, 70, 137), (137, 70, 73, 134), (134, 73, 76, 132), (132, 76, 79, 146, 128), (146, 79, 81, 147), (147, 81, 84, 149), (149, 84, 87, 150), (150, 87, 90, 153), (153, 90, 94, 156), (156, 94, 1, 157), (81, 79, 76, 73, 70, 66, 64, 60, 57, 54, 51, 48, 46, 43, 40, 36, 33, 173, 174, 175, 176, 177, 178, 179, 180, 181, 182, 183, 184, 185, 186, 187, 188, 189, 190, 192), (173, 33, 31, 28, 24, 22, 19, 16, 13, 10, 7, 4, 1, 94, 90, 87, 84, 81, 192, 191, 193, 194, 195, 163, 162, 164, 165, 166, 167, 168, 169, 170, 171, 172)])
me_002.polygons.foreach_set('use_smooth', [True] * 102)
_uv = me_002.uv_layers.new(name='UV 맵')
_uv.uv.foreach_set('vector', [1.0, 0.5, 1.0, 1.0, 0.9688, 1.0, 0.9688, 0.5, 0.9688, 0.5, 0.9688, 1.0, 0.9375, 1.0, 0.9375, 0.5, 0.9375, 0.5, 0.9375, 1.0, 0.9062, 1.0, 0.9062, 0.5, 0.9062, 0.5, 0.9062, 1.0, 0.875, 1.0, 0.875, 0.5, 0.875, 0.5, 0.875, 1.0, 0.8438, 1.0, 0.8438, 0.5, 0.8438, 0.5, 0.8438, 1.0, 0.8125, 1.0, 0.8125, 0.5, 0.8125, 0.5, 0.8125, 1.0, 0.7812, 1.0, 0.7812, 0.5, 0.7812, 0.5, 0.7812, 1.0, 0.75, 1.0, 0.75, 0.5, 0.75, 0.5, 0.75, 1.0, 0.7188, 1.0, 0.7188, 0.5, 0.7188, 0.5, 0.7188, 1.0, 0.6875, 1.0, 0.6875, 0.5, 0.6875, 0.5, 0.6875, 1.0, 0.6562, 1.0, 0.6562, 0.5, 0.6562, 0.5, 0.6562, 1.0, 0.625, 1.0, 0.625, 0.5, 0.625, 0.5, 0.625, 1.0, 0.5938, 1.0, 0.5938, 0.5, 0.5938, 0.5, 0.5938, 1.0, 0.5625, 1.0, 0.5625, 0.5, 0.5625, 0.5, 0.5625, 1.0, 0.5312, 1.0, 0.5312, 0.5, 0.5312, 0.5, 0.5312, 1.0, 0.5, 1.0, 0.5, 0.5, 0.5, 0.5, 0.5, 1.0, 0.4688, 1.0, 0.4688, 0.5, 0.4688, 0.5, 0.4688, 1.0, 0.4375, 1.0, 0.4375, 0.5, 0.4375, 0.5, 0.4375, 1.0, 0.4062, 1.0, 0.4062, 0.5, 0.4062, 0.5, 0.4062, 1.0, 0.375, 1.0, 0.375, 0.5, 0.375, 0.5, 0.375, 1.0, 0.3438, 1.0, 0.3438, 0.5, 0.3438, 0.5, 0.3438, 1.0, 0.3125, 1.0, 0.3125, 0.5, 0.3125, 0.5, 0.3125, 1.0, 0.2812, 1.0, 0.2812, 0.5, 0.2812, 0.5, 0.2812, 1.0, 0.25, 1.0, 0.25, 0.5, 0.25, 0.5, 0.25, 1.0, 0.2188, 1.0, 0.2188, 0.5, 0.2188, 0.5, 0.2188, 1.0, 0.1875, 1.0, 0.1875, 0.5, 0.1875, 0.5, 0.1875, 1.0, 0.1562, 1.0, 0.1562, 0.5, 0.1562, 0.5, 0.1562, 1.0, 0.125, 1.0, 0.125, 0.5, 0.125, 0.5, 0.125, 1.0, 0.09375, 1.0, 0.09375, 0.5, 0.09375, 0.5, 0.09375, 1.0, 0.0625, 1.0, 0.0625, 0.5, 0.05299, 0.3316, 0.02827, 0.3418, 0.01461, 0.2968, 0.01, 0.25, 0.01461, 0.2032, 0.02827, 0.1582, 0.05045, 0.1167, 0.08029, 0.08029, 0.1167, 0.05045, 0.1582, 0.02827, 0.2032, 0.01461, 0.25, 0.01, 0.2968, 0.01461, 0.3418, 0.02827, 0.3833, 0.05045, 0.4197, 0.08029, 0.4496, 0.1167, 0.4717, 0.1582, 0.447, 0.1684, 0.447, 0.1684, 0.4273, 0.1315, 0.4008, 0.09922, 0.3685, 0.0727, 0.3316, 0.05299, 0.2916, 0.04086, 0.25, 0.03676, 0.2084, 0.04086, 0.1684, 0.05299, 0.1315, 0.0727, 0.09922, 0.09922, 0.0727, 0.1315, 0.05299, 0.1684, 0.04086, 0.2084, 0.03676, 0.25, 0.04086, 0.2916, 0.447, 0.1684, 0.4717, 0.1582, 0.4854, 0.2032, 0.49, 0.25, 0.4854, 0.2968, 0.4717, 0.3418, 0.4496, 0.3833, 0.4197, 0.4197, 0.3833, 0.4496, 0.3418, 0.4717, 0.2968, 0.4854, 0.25, 0.49, 0.2032, 0.4854, 0.1582, 0.4717, 0.1167, 0.4496, 0.08029, 0.4197, 0.05045, 0.3833, 0.02827, 0.3418, 0.05299, 0.3316, 0.05299, 0.3316, 0.0727, 0.3685, 0.09922, 0.4008, 0.1315, 0.4273, 0.1684, 0.447, 0.2084, 0.4591, 0.25, 0.4632, 0.2916, 0.4591, 0.3316, 0.447, 0.3685, 0.4273, 0.4008, 0.4008, 0.4273, 0.3685, 0.447, 0.3316, 0.4591, 0.2916, 0.4632, 0.25, 0.4591, 0.2084, 0.0625, 0.5, 0.0625, 1.0, 0.03125, 1.0, 0.03125, 0.5, 0.03125, 0.5, 0.03125, 1.0, 0.0, 1.0, 0.0, 0.5, 0.9254, 0.1328, 0.9496, 0.1167, 0.9197, 0.08029, 0.8833, 0.05045, 0.8418, 0.02827, 0.7968, 0.01461, 0.75, 0.01, 0.7032, 0.01461, 0.6582, 0.02827, 0.6167, 0.05045, 0.5803, 0.08029, 0.5504, 0.1167, 0.5283, 0.1582, 0.5146, 0.2032, 0.51, 0.25, 0.5146, 0.2968, 0.5283, 0.3418, 0.5504, 0.3833, 0.5746, 0.3672, 0.5552, 0.3307, 0.5432, 0.2911, 0.5391, 0.25, 0.5432, 0.2089, 0.5552, 0.1693, 0.5746, 0.1328, 0.6009, 0.1009, 0.6328, 0.07464, 0.6693, 0.05515, 0.7089, 0.04315, 0.75, 0.0391, 0.7911, 0.04315, 0.8307, 0.05515, 0.8672, 0.07464, 0.8991, 0.1009, 0.6009, 0.3991, 0.5746, 0.3672, 0.5504, 0.3833, 0.5803, 0.4197, 0.6167, 0.4496, 0.6582, 0.4717, 0.7032, 0.4854, 0.75, 0.49, 0.7968, 0.4854, 0.8418, 0.4717, 0.8833, 0.4496, 0.9197, 0.4197, 0.9496, 0.3833, 0.9717, 0.3418, 0.9854, 0.2968, 0.99, 0.25, 0.9854, 0.2032, 0.9717, 0.1582, 0.9496, 0.1167, 0.9254, 0.1328, 0.9448, 0.1693, 0.9568, 0.2089, 0.9609, 0.25, 0.9568, 0.2911, 0.9448, 0.3307, 0.9254, 0.3672, 0.8991, 0.3991, 0.8672, 0.4254, 0.8307, 0.4448, 0.7911, 0.4568, 0.75, 0.4609, 0.7089, 0.4568, 0.6693, 0.4448, 0.6328, 0.4254, 1.0, 0.6613, 1.0, 0.5646, 0.9688, 0.5646, 0.9687, 0.6613, 0.9687, 0.6613, 0.9688, 0.5646, 0.9375, 0.5646, 0.9375, 0.6613, 0.9375, 0.6613, 0.9375, 0.5646, 0.9062, 0.5646, 0.9062, 0.6613, 0.9062, 0.6613, 0.9062, 0.5646, 0.875, 0.5646, 0.875, 0.6613, 0.875, 0.5646, 0.8437, 0.5646, 0.8437, 0.6613, 0.875, 0.6613, 0.8437, 0.5646, 0.8125, 0.5646, 0.8125, 0.6613, 0.8437, 0.6613, 0.8125, 0.5646, 0.7812, 0.5646, 0.7812, 0.6613, 0.8125, 0.6613, 0.7812, 0.5646, 0.75, 0.5646, 0.75, 0.6613, 0.7812, 0.6613, 0.75, 0.5646, 0.7188, 0.5646, 0.7188, 0.6613, 0.75, 0.6613, 0.7188, 0.5646, 0.6875, 0.5646, 0.6875, 0.6613, 0.7188, 0.6613, 0.6875, 0.5646, 0.6562, 0.5646, 0.6562, 0.6613, 0.6562, 0.6613, 0.6875, 0.6613, 0.6562, 0.5646, 0.625, 0.5646, 0.625, 0.6613, 0.6562, 0.6613, 0.625, 0.5646, 0.5938, 0.5646, 0.5938, 0.6613, 0.625, 0.6613, 0.5938, 0.5646, 0.5625, 0.5646, 0.5625, 0.6613, 0.5938, 0.6613, 0.5625, 0.5646, 0.5312, 0.5646, 0.5312, 0.6613, 0.5625, 0.6613, 0.5312, 0.5646, 0.5, 0.5646, 0.5, 0.6613, 0.5312, 0.6613, 0.5, 0.5646, 0.4687, 0.5646, 0.4687, 0.6613, 0.5, 0.6613, 0.4687, 0.5646, 0.4375, 0.5646, 0.4375, 0.6613, 0.4687, 0.6613, 0.4375, 0.5646, 0.4062, 0.5646, 0.4062, 0.6613, 0.4375, 0.6613, 0.4062, 0.5646, 0.375, 0.5646, 0.375, 0.6613, 0.4062, 0.6613, 0.375, 0.6613, 0.375, 0.5646, 0.3438, 0.5646, 0.3438, 0.6613, 0.3438, 0.6613, 0.3438, 0.5646, 0.3125, 0.5646, 0.3125, 0.6613, 0.3125, 0.6613, 0.3125, 0.5646, 0.2812, 0.5646, 0.2812, 0.6613, 0.2812, 0.6613, 0.2812, 0.5646, 0.25, 0.5646, 0.25, 0.6613, 0.25, 0.6613, 0.25, 0.5646, 0.2187, 0.5646, 0.2187, 0.6613, 0.2187, 0.6613, 0.2187, 0.5646, 0.1875, 0.5646, 0.1875, 0.6613, 0.1875, 0.6613, 0.1875, 0.5646, 0.1562, 0.5646, 0.1562, 0.6613, 0.1562, 0.6613, 0.1562, 0.5646, 0.125, 0.5646, 0.125, 0.6613, 0.1562, 0.6613, 0.125, 0.6613, 0.125, 0.5646, 0.09375, 0.5646, 0.09375, 0.6613, 0.09375, 0.6613, 0.09375, 0.5646, 0.0625, 0.5646, 0.0625, 0.6613, 0.0625, 0.6613, 0.0625, 0.5646, 0.03125, 0.5646, 0.03125, 0.6613, 0.03125, 0.6613, 0.03125, 0.5646, 0.0, 0.5646, 0.0, 0.6613, 1.0, 0.9159, 1.0, 0.5, 0.9688, 0.5, 0.9688, 0.9159, 0.9688, 0.9159, 0.9688, 0.5, 0.9375, 0.5, 0.9375, 0.9159, 0.9375, 0.9159, 0.9375, 0.5, 0.9062, 0.5, 0.9062, 0.9159, 0.9062, 0.9159, 0.9062, 0.5, 0.875, 0.5, 0.875, 0.9159, 0.875, 0.5, 0.8438, 0.5, 0.8438, 0.9159, 0.875, 0.9159, 0.8438, 0.5, 0.8125, 0.5, 0.8125, 0.9159, 0.8438, 0.9159, 0.8125, 0.5, 0.7812, 0.5, 0.7812, 0.9159, 0.8125, 0.9159, 0.7812, 0.5, 0.75, 0.5, 0.75, 0.9159, 0.7812, 0.9159, 0.75, 0.9159, 0.75, 0.5, 0.7188, 0.5, 0.7188, 0.9159, 0.7188, 0.5, 0.6875, 0.5, 0.6875, 0.9159, 0.6875, 0.9159, 0.7188, 0.9159, 0.6875, 0.5, 0.6562, 0.5, 0.6562, 0.9159, 0.6875, 0.9159, 0.6562, 0.5, 0.625, 0.5, 0.625, 0.9159, 0.6562, 0.9159, 0.625, 0.5, 0.5938, 0.5, 0.5938, 0.9159, 0.625, 0.9159, 0.5938, 0.5, 0.5625, 0.5, 0.5625, 0.9159, 0.5938, 0.9159, 0.5625, 0.5, 0.5312, 0.5, 0.5312, 0.9159, 0.5625, 0.9159, 0.5312, 0.5, 0.5, 0.5, 0.5, 0.9159, 0.5312, 0.9159, 0.5, 0.5, 0.4688, 0.5, 0.4688, 0.9159, 0.5, 0.9159, 0.4688, 0.9159, 0.4688, 0.5, 0.4375, 0.5, 0.4375, 0.9159, 0.4375, 0.5, 0.4062, 0.5, 0.4062, 0.9159, 0.4375, 0.9159, 0.4062, 0.5, 0.375, 0.5, 0.375, 0.9159, 0.4062, 0.9159, 0.375, 0.9159, 0.375, 0.5, 0.3438, 0.5, 0.3438, 0.9159, 0.3438, 0.9159, 0.3438, 0.5, 0.3125, 0.5, 0.3125, 0.9159, 0.3125, 0.9159, 0.3125, 0.5, 0.2812, 0.5, 0.2812, 0.9159, 0.2812, 0.9159, 0.2812, 0.5, 0.25, 0.5, 0.25, 0.9159, 0.25, 0.9159, 0.25, 0.5, 0.2188, 0.5, 0.2188, 0.9159, 0.2188, 0.9159, 0.2188, 0.5, 0.1875, 0.5, 0.1875, 0.9159, 0.1875, 0.9159, 0.1875, 0.9159, 0.1875, 0.5, 0.1562, 0.5, 0.1562, 0.9159, 0.1562, 0.9159, 0.1562, 0.5, 0.125, 0.5, 0.125, 0.9159, 0.125, 0.9159, 0.125, 0.5, 0.09375, 0.5, 0.09375, 0.9159, 0.09375, 0.9159, 0.09375, 0.5, 0.0625, 0.5, 0.0625, 0.9159, 0.0625, 0.9159, 0.0625, 0.5, 0.03125, 0.5, 0.03125, 0.9159, 0.03125, 0.9159, 0.03125, 0.5, 0.0, 0.5, 0.0, 0.9159, 0.5504, 0.3833, 0.5283, 0.3418, 0.5146, 0.2968, 0.51, 0.25, 0.5146, 0.2032, 0.5283, 0.1582, 0.5504, 0.1167, 0.5803, 0.08029, 0.6167, 0.05045, 0.6582, 0.02827, 0.7032, 0.01461, 0.75, 0.01, 0.7968, 0.01461, 0.8418, 0.02827, 0.8833, 0.05045, 0.9197, 0.08029, 0.9496, 0.1167, 0.9474, 0.1181, 0.9474, 0.1181, 0.9178, 0.08216, 0.8819, 0.05264, 0.8408, 0.0307, 0.7963, 0.01719, 0.75, 0.01263, 0.7037, 0.01719, 0.6592, 0.0307, 0.6181, 0.05264, 0.5822, 0.08216, 0.5526, 0.1181, 0.5307, 0.1592, 0.5172, 0.2037, 0.5126, 0.25, 0.5172, 0.2963, 0.5307, 0.3408, 0.5526, 0.3819, 0.5526, 0.3819, 0.9474, 0.1181, 0.9496, 0.1167, 0.9717, 0.1582, 0.9854, 0.2032, 0.99, 0.25, 0.9854, 0.2968, 0.9717, 0.3418, 0.9496, 0.3833, 0.9197, 0.4197, 0.8833, 0.4496, 0.8418, 0.4717, 0.7968, 0.4854, 0.75, 0.49, 0.7032, 0.4854, 0.6582, 0.4717, 0.6167, 0.4496, 0.5803, 0.4197, 0.5504, 0.3833, 0.5526, 0.3819, 0.5822, 0.4178, 0.6181, 0.4474, 0.6592, 0.4693, 0.7037, 0.4828, 0.75, 0.4874, 0.7963, 0.4828, 0.8408, 0.4693, 0.8819, 0.4474, 0.9178, 0.4178, 0.9474, 0.3819, 0.9693, 0.3408, 0.9828, 0.2963, 0.9874, 0.25, 0.9828, 0.2037, 0.9693, 0.1592])
me_002.materials.append(mat_001)
me_002.update()
arm_001 = bpy.data.armatures.new('아마튜어.001')  # bones are not reproduced

# ---- objects
ob_x = bpy.data.objects.new('큐브', me_x)
ob_1 = bpy.data.objects.new('소매1', me_x_1)
ob_2 = bpy.data.objects.new('소매2', me_002)
ob_x_1 = bpy.data.objects.new('아마튜어', arm_001)

# ---- transforms, parenting, visibility, modifiers, constraints
ob_x.parent = ob_x_1
ob_x.matrix_parent_inverse = Matrix(((0.357, -0.0, 0.0, 0.07915), (-0.0, 0.357, -0.0, 0.2365), (-0.0, -0.0, 0.357, 0.6257), (-0.0, 0.0, -0.0, 1.0)))
ob_x.location = (-0.3219, -0.4234, 2.71)
_vg = ob_x.vertex_groups.new(name='Bone')
for _i, _w in zip([92, 93, 94, 95, 96, 97, 98, 99, 100, 101, 102, 103, 106, 107, 108, 109, 110, 111, 112, 113, 114, 115, 116, 117, 118, 119, 120, 121, 122, 123, 124, 125, 126, 127, 128, 129], [0.06572, 0.08592, 0.1325, 0.1551, 0.1508, 0.1192, 0.104, 0.1265, 0.1311, 0.1378, 0.1096, 0.07204, 0.9854, 0.9838, 0.9878, 0.9872, 0.9935, 0.9926, 0.9907, 0.993, 0.9884, 0.9847, 0.984, 0.9851, 0.9183, 0.8609, 0.8651, 0.8503, 0.8839, 0.8838, 0.8548, 0.9228, 0.8965, 0.912, 0.8825, 0.8509]): _vg.add([_i], _w, 'REPLACE')
_vg = ob_x.vertex_groups.new(name='Bone.001')
for _i, _w in zip([1, 10, 11, 17, 18, 36, 37, 78, 83, 84, 85, 86, 87, 88, 89, 90, 91, 92, 93, 97, 98, 99, 100, 102, 103, 105, 119, 123, 124, 125, 126, 127], [0.08837, 0.1037, 0.642, 0.2376, 0.05739, 0.05534, 0.1634, 0.8919, 0.1054, 0.7759, 0.1928, 0.03444, 0.7208, 0.8671, 0.8959, 0.002363, 0.07075, 0.8405, 0.6938, 0.06337, 0.2208, 0.7089, 0.1036, 0.8221, 0.8908, 0.02252, 0.1104, 0.0008057, 0.09633, 0.04476, 0.0891, 0.06767]): _vg.add([_i], _w, 'REPLACE')
_vg = ob_x.vertex_groups.new(name='Bone.002')
for _i, _w in zip([1, 10, 11, 17, 36, 37, 58, 59, 60, 61, 78, 87, 88, 89, 90, 91, 104, 105], [0.01521, 0.1721, 0.1879, 0.04192, 0.9011, 0.8002, 0.08439, 0.07137, 0.102, 0.08641, 0.008212, 0.01508, 0.08691, 0.07654, 0.8554, 0.8422, 0.8878, 0.7028]): _vg.add([_i], _w, 'REPLACE')
_vg = ob_x.vertex_groups.new(name='Bone.020')
for _i, _w in zip([38, 39, 40, 41, 58, 59, 60, 61, 90, 91, 104, 105], [0.9935, 0.9937, 0.9934, 0.9945, 0.9134, 0.9202, 0.9031, 0.895, 0.1146, 0.06108, 0.1254, 0.08492]): _vg.add([_i], _w, 'REPLACE')
_vg = ob_x.vertex_groups.new(name='Bone.003')
for _i, _w in zip([0, 1, 9, 10, 11, 15, 16, 17, 18, 81, 82, 83, 84, 87, 88, 96, 99, 100, 101, 102, 105, 123, 124], [0.04457, 0.0323, 0.01768, 0.5651, 0.06773, 0.127, 0.8088, 0.4682, 0.06329, 0.006025, 0.1406, 0.7444, 0.004052, 0.1913, 0.009615, 0.01719, 0.1284, 0.6248, 0.1154, 0.04002, 0.1389, 0.05704, 0.01885]): _vg.add([_i], _w, 'REPLACE')
_vg = ob_x.vertex_groups.new(name='Bone.007')
for _i, _w in zip([0, 1, 4, 5, 9, 10, 11, 17], [0.03169, 0.6392, 0.6919, 0.06272, 0.00963, 0.01046, 0.05282, 0.05756]): _vg.add([_i], _w, 'REPLACE')
_vg = ob_x.vertex_groups.new(name='Bone.008')
for _i, _w in zip([0, 1, 9, 10], [0.7764, 0.09525, 0.03431, 0.08709]): _vg.add([_i], _w, 'REPLACE')
_vg = ob_x.vertex_groups.new(name='Bone.019')
for _i, _w in zip([0, 1, 4, 9, 54, 55, 56, 57, 70, 71, 72, 73], [0.04438, 0.0526, 0.06557, 0.02537, 0.007498, 0.01222, 0.01438, 0.01888, 0.9409, 0.9469, 0.9231, 0.9173]): _vg.add([_i], _w, 'REPLACE')
_vg = ob_x.vertex_groups.new(name='Bone.018')
for _i, _w in zip([20, 21, 22, 23, 54, 55, 56, 57, 70, 72, 73], [0.9979, 0.9982, 0.9988, 0.9987, 0.9702, 0.9678, 0.9664, 0.9639, 0.001613, 0.02418, 0.02506]): _vg.add([_i], _w, 'REPLACE')
_vg = ob_x.vertex_groups.new(name='Bone.004')
for _i, _w in zip([4, 5, 6, 8, 17, 18, 19, 84, 85], [0.06671, 0.6808, 0.08702, 0.02105, 0.1277, 0.6714, 0.1065, 0.008203, 0.06308]): _vg.add([_i], _w, 'REPLACE')
_vg = ob_x.vertex_groups.new(name='Bone.009')
for _i, _w in zip([0, 4, 8, 9, 16, 73], [0.05249, 0.04178, 0.05747, 0.755, 0.04587, 0.01929]): _vg.add([_i], _w, 'REPLACE')
_vg = ob_x.vertex_groups.new(name='Bone.013')
for _i, _w in zip([4, 5, 8, 9, 50, 51, 52, 53, 66, 67, 68, 69], [0.04327, 0.03147, 0.01015, 0.01743, 0.01751, 0.01837, 0.002641, 0.004206, 0.9591, 0.9585, 0.9463, 0.9446]): _vg.add([_i], _w, 'REPLACE')
_vg = ob_x.vertex_groups.new(name='Bone.012')
for _i, _w in zip([32, 33, 34, 35, 50, 51, 52, 53], [0.9976, 0.9979, 0.9992, 0.9992, 0.9655, 0.965, 0.9729, 0.9721]): _vg.add([_i], _w, 'REPLACE')
_vg = ob_x.vertex_groups.new(name='Bone.005')
for _i, _w in zip([8, 14, 15, 16, 18, 80, 81, 82, 83, 84, 85, 86, 93, 98, 101], [0.01053, 0.0803, 0.6178, 0.0595, 0.03519, 0.0003582, 0.1074, 0.5882, 0.09073, 0.1021, 0.5322, 0.09253, 0.00905, 0.02804, 0.06771]): _vg.add([_i], _w, 'REPLACE')
_vg = ob_x.vertex_groups.new(name='Bone.010')
for _i, _w in zip([5, 7, 8, 9, 15, 76], [0.04236, 0.03765, 0.7055, 0.0425, 0.07329, 0.01504]): _vg.add([_i], _w, 'REPLACE')
_vg = ob_x.vertex_groups.new(name='Bone.015')
for _i, _w in zip([5, 6, 7, 8, 46, 47, 74, 75, 76, 77], [0.06109, 0.04618, 0.004014, 0.04777, 0.02628, 0.02386, 0.963, 0.9534, 0.928, 0.9504]): _vg.add([_i], _w, 'REPLACE')
_vg = ob_x.vertex_groups.new(name='Bone.014')
for _i, _w in zip([28, 29, 30, 31, 46, 47, 48, 49, 76], [0.9972, 0.997, 0.999, 0.9998, 0.9607, 0.9621, 0.977, 0.988, 0.01722]): _vg.add([_i], _w, 'REPLACE')
_vg = ob_x.vertex_groups.new(name='Bone.006')
for _i, _w in zip([2, 3, 6, 7, 12, 13, 14, 15, 18, 19, 79, 80, 81, 82, 83, 84, 85, 86, 92, 93, 94, 95, 96, 97, 98, 100, 101, 118, 120, 121, 122, 123, 125, 128, 129], [0.05683, 0.1434, 0.0682, 0.03539, 0.7895, 0.8755, 0.8039, 0.1298, 0.09963, 0.7257, 0.9098, 0.9246, 0.8282, 0.218, 0.01114, 0.034, 0.1781, 0.8077, 0.06843, 0.1818, 0.8276, 0.8106, 0.7845, 0.7896, 0.6271, 0.1164, 0.6567, 0.05561, 0.1153, 0.1366, 0.08013, 0.009557, 0.002407, 0.1014, 0.1368]): _vg.add([_i], _w, 'REPLACE')
_vg = ob_x.vertex_groups.new(name='Bone.011')
for _i, _w in zip([2, 3, 5, 6, 7, 8, 12, 13, 14, 18, 19, 62, 63], [0.8994, 0.7241, 0.05632, 0.683, 0.8244, 0.06092, 0.1483, 0.1014, 0.08392, 0.005754, 0.09852, 0.05811, 0.05235]): _vg.add([_i], _w, 'REPLACE')
_vg = ob_x.vertex_groups.new(name='Bone.017')
for _i, _w in zip([2, 3, 6, 7, 42, 43, 62, 63, 64, 65], [0.01862, 0.09303, 0.07948, 0.02902, 0.07427, 0.07236, 0.8895, 0.8941, 0.9359, 0.9589]): _vg.add([_i], _w, 'REPLACE')
_vg = ob_x.vertex_groups.new(name='Bone.016')
for _i, _w in zip([24, 25, 26, 27, 42, 43, 44, 45, 62, 63, 64], [0.9922, 0.9926, 0.9981, 1.0, 0.9214, 0.9222, 0.9753, 0.9831, 0.02672, 0.02801, 0.02378]): _vg.add([_i], _w, 'REPLACE')
_m = ob_x.modifiers.new('Subdivision', 'SUBSURF')
_m.levels = 2
_m = ob_x.modifiers.new('아마튜어', 'ARMATURE')
_m.object = ob_x_1
ob_1.parent = ob_x_1
ob_1.matrix_parent_inverse = Matrix(((0.357, -0.0, 0.0, 0.07915), (-0.0, 0.357, -0.0, 0.2365), (-0.0, -0.0, 0.357, 0.6257), (-0.0, 0.0, -0.0, 1.0)))
ob_1.location = (-0.2337, -0.6631, -0.235)
ob_1.scale = (0.8766, 0.7515, 1.0)
ob_2.parent = ob_x_1
ob_2.matrix_parent_inverse = Matrix(((0.357, -0.0, 0.0, 0.07915), (-0.0, 0.357, -0.0, 0.2365), (-0.0, -0.0, 0.357, 0.6257), (-0.0, 0.0, -0.0, 1.0)))
ob_2.location = (-0.2337, -0.6631, -0.6968)
ob_2.scale = (0.9865, 0.8457, 1.125)
ob_x_1.location = (-0.2217, -0.6624, -1.753)
ob_x_1.scale = (2.801, 2.801, 2.801)
ob_x_1.show_in_front = True

# ---- collection membership
col_collection.objects.link(ob_x)
col_collection.objects.link(ob_1)
col_collection.objects.link(ob_2)
col_collection.objects.link(ob_x_1)

# ---- scene / render settings (as saved in the file)
scene.frame_start = 1; scene.frame_end = 250; scene.frame_set(61)
scene.render.engine = 'BLENDER_EEVEE_NEXT'
scene.cycles.sampling_pattern = 'TABULATED_SOBOL'
scene.cycles.use_light_tree = False
scene.view_settings.view_transform = 'Filmic'
bpy.context.view_layer.update()

# ---- added for rendering (the .blend has no active camera and no usable light): camera, sun
cam_auto = bpy.data.cameras.new('AutoCamera')
cam_auto.lens = 50.0
cam_auto.sensor_width = 36.0
cam_auto.clip_end = 1000.0
ob_auto_camera = bpy.data.objects.new('AutoCamera', cam_auto)
scene.collection.objects.link(ob_auto_camera)
ob_auto_camera.location = (5.94097, -8.24108, 6.18805)
ob_auto_camera.rotation_euler = (1.09748, -7.21219e-08, 0.694738)
scene.camera = ob_auto_camera
light_auto_sun = bpy.data.lights.new('AutoSun', 'SUN')
light_auto_sun.energy = 3.0
light_auto_sun.angle = 0.0523599
ob_auto_sun = bpy.data.objects.new('AutoSun', light_auto_sun)
scene.collection.objects.link(ob_auto_sun)
ob_auto_sun.rotation_euler = (0.872665, 0.174533, 0.523599)
bpy.context.view_layer.update()
